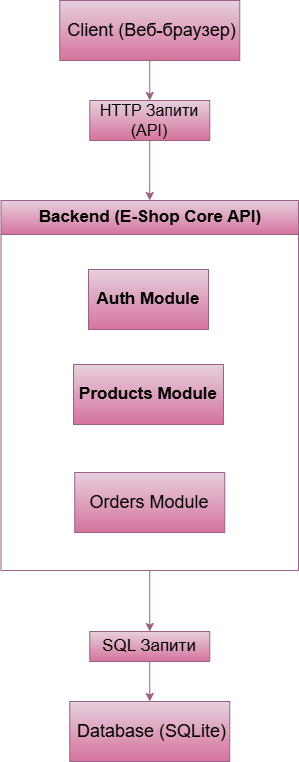

The diagram above was exported from draw.io. Its source (the exported page's mxGraphModel, read from the mxfile embedded in the PNG):
<mxGraphModel dx="1501" dy="854" grid="0" gridSize="10" guides="1" tooltips="1" connect="1" arrows="1" fold="1" page="1" pageScale="1" pageWidth="850" pageHeight="1100" math="0" shadow="0">
  <root>
    <mxCell id="0" />
    <mxCell id="1" parent="0" />
    <mxCell id="p1kk_YQfYqDt_-XejsLx-7" style="edgeStyle=orthogonalEdgeStyle;rounded=0;orthogonalLoop=1;jettySize=auto;html=1;exitX=0.5;exitY=1;exitDx=0;exitDy=0;entryX=0.5;entryY=0;entryDx=0;entryDy=0;labelBackgroundColor=none;strokeColor=#996185;fontColor=default;fillColor=#e6d0de;gradientColor=#d5739d;" edge="1" parent="1" source="p1kk_YQfYqDt_-XejsLx-8" target="p1kk_YQfYqDt_-XejsLx-3">
      <mxGeometry relative="1" as="geometry" />
    </mxCell>
    <mxCell id="p1kk_YQfYqDt_-XejsLx-1" value="&lt;font style=&quot;font-size: 18px;&quot;&gt;&amp;nbsp;Client (Веб-браузер)&lt;/font&gt;" style="rounded=0;whiteSpace=wrap;html=1;labelBackgroundColor=none;fillColor=#e6d0de;strokeColor=#996185;gradientColor=#d5739d;" vertex="1" parent="1">
      <mxGeometry x="361.25" y="109" width="180" height="60" as="geometry" />
    </mxCell>
    <mxCell id="p1kk_YQfYqDt_-XejsLx-2" value="&lt;font style=&quot;font-size: 18px;&quot;&gt;&amp;nbsp;Database (SQLite)&lt;/font&gt;" style="rounded=0;whiteSpace=wrap;html=1;labelBackgroundColor=none;fillColor=#e6d0de;strokeColor=#996185;gradientColor=#d5739d;" vertex="1" parent="1">
      <mxGeometry x="371.25" y="810" width="160" height="60" as="geometry" />
    </mxCell>
    <mxCell id="p1kk_YQfYqDt_-XejsLx-10" style="edgeStyle=orthogonalEdgeStyle;rounded=0;orthogonalLoop=1;jettySize=auto;html=1;exitX=0.5;exitY=1;exitDx=0;exitDy=0;labelBackgroundColor=none;strokeColor=#996185;fontColor=default;fillColor=#e6d0de;gradientColor=#d5739d;" edge="1" parent="1" source="p1kk_YQfYqDt_-XejsLx-11" target="p1kk_YQfYqDt_-XejsLx-2">
      <mxGeometry relative="1" as="geometry" />
    </mxCell>
    <mxCell id="p1kk_YQfYqDt_-XejsLx-3" value="&lt;font style=&quot;font-size: 17px;&quot;&gt; Backend (E-Shop Core API)&lt;/font&gt;" style="swimlane;whiteSpace=wrap;html=1;startSize=34;labelBackgroundColor=none;fillColor=#e6d0de;strokeColor=#996185;gradientColor=#d5739d;" vertex="1" parent="1">
      <mxGeometry x="302.5" y="309" width="297.5" height="370" as="geometry" />
    </mxCell>
    <mxCell id="p1kk_YQfYqDt_-XejsLx-6" value="&lt;b&gt;&lt;font style=&quot;font-size: 17px;&quot;&gt;Auth Module&lt;/font&gt;&lt;/b&gt;" style="rounded=0;whiteSpace=wrap;html=1;labelBackgroundColor=none;fillColor=#e6d0de;strokeColor=#996185;gradientColor=#d5739d;" vertex="1" parent="p1kk_YQfYqDt_-XejsLx-3">
      <mxGeometry x="87.5" y="69" width="120" height="60" as="geometry" />
    </mxCell>
    <mxCell id="p1kk_YQfYqDt_-XejsLx-5" value="&lt;b&gt;&lt;font style=&quot;font-size: 17px;&quot;&gt;Products Module&lt;/font&gt;&lt;/b&gt;" style="rounded=0;whiteSpace=wrap;html=1;labelBackgroundColor=none;fillColor=#e6d0de;strokeColor=#996185;gradientColor=#d5739d;" vertex="1" parent="p1kk_YQfYqDt_-XejsLx-3">
      <mxGeometry x="72.5" y="164" width="150" height="60" as="geometry" />
    </mxCell>
    <mxCell id="p1kk_YQfYqDt_-XejsLx-4" value="&lt;font style=&quot;font-size: 18px;&quot;&gt;Orders Module&lt;/font&gt;" style="rounded=0;whiteSpace=wrap;html=1;labelBackgroundColor=none;fillColor=#e6d0de;strokeColor=#996185;gradientColor=#d5739d;" vertex="1" parent="p1kk_YQfYqDt_-XejsLx-3">
      <mxGeometry x="73.75" y="272" width="150" height="60" as="geometry" />
    </mxCell>
    <mxCell id="p1kk_YQfYqDt_-XejsLx-9" value="" style="edgeStyle=orthogonalEdgeStyle;rounded=0;orthogonalLoop=1;jettySize=auto;html=1;exitX=0.5;exitY=1;exitDx=0;exitDy=0;entryX=0.5;entryY=0;entryDx=0;entryDy=0;labelBackgroundColor=none;strokeColor=#996185;fontColor=default;fillColor=#e6d0de;gradientColor=#d5739d;" edge="1" parent="1" source="p1kk_YQfYqDt_-XejsLx-1" target="p1kk_YQfYqDt_-XejsLx-8">
      <mxGeometry relative="1" as="geometry">
        <mxPoint x="447.5" y="220" as="sourcePoint" />
        <mxPoint x="447.5" y="310" as="targetPoint" />
      </mxGeometry>
    </mxCell>
    <mxCell id="p1kk_YQfYqDt_-XejsLx-8" value="&lt;font style=&quot;font-size: 16px;&quot;&gt;HTTP Запити (API)&lt;/font&gt;" style="text;html=1;whiteSpace=wrap;strokeColor=#996185;fillColor=#e6d0de;align=center;verticalAlign=middle;rounded=0;labelBackgroundColor=none;gradientColor=#d5739d;" vertex="1" parent="1">
      <mxGeometry x="391.25" y="209" width="120" height="40" as="geometry" />
    </mxCell>
    <mxCell id="p1kk_YQfYqDt_-XejsLx-13" value="" style="edgeStyle=orthogonalEdgeStyle;rounded=0;orthogonalLoop=1;jettySize=auto;html=1;exitX=0.5;exitY=1;exitDx=0;exitDy=0;labelBackgroundColor=none;strokeColor=#996185;fontColor=default;fillColor=#e6d0de;gradientColor=#d5739d;" edge="1" parent="1" source="p1kk_YQfYqDt_-XejsLx-3" target="p1kk_YQfYqDt_-XejsLx-11">
      <mxGeometry relative="1" as="geometry">
        <mxPoint x="448" y="700" as="sourcePoint" />
        <mxPoint x="448" y="800" as="targetPoint" />
      </mxGeometry>
    </mxCell>
    <mxCell id="p1kk_YQfYqDt_-XejsLx-11" value="&lt;font style=&quot;font-size: 17px;&quot;&gt;SQL Запити&lt;/font&gt;" style="text;html=1;whiteSpace=wrap;strokeColor=#996185;fillColor=#e6d0de;align=center;verticalAlign=middle;rounded=0;labelBackgroundColor=none;gradientColor=#d5739d;" vertex="1" parent="1">
      <mxGeometry x="391.25" y="740" width="120" height="30" as="geometry" />
    </mxCell>
  </root>
</mxGraphModel>